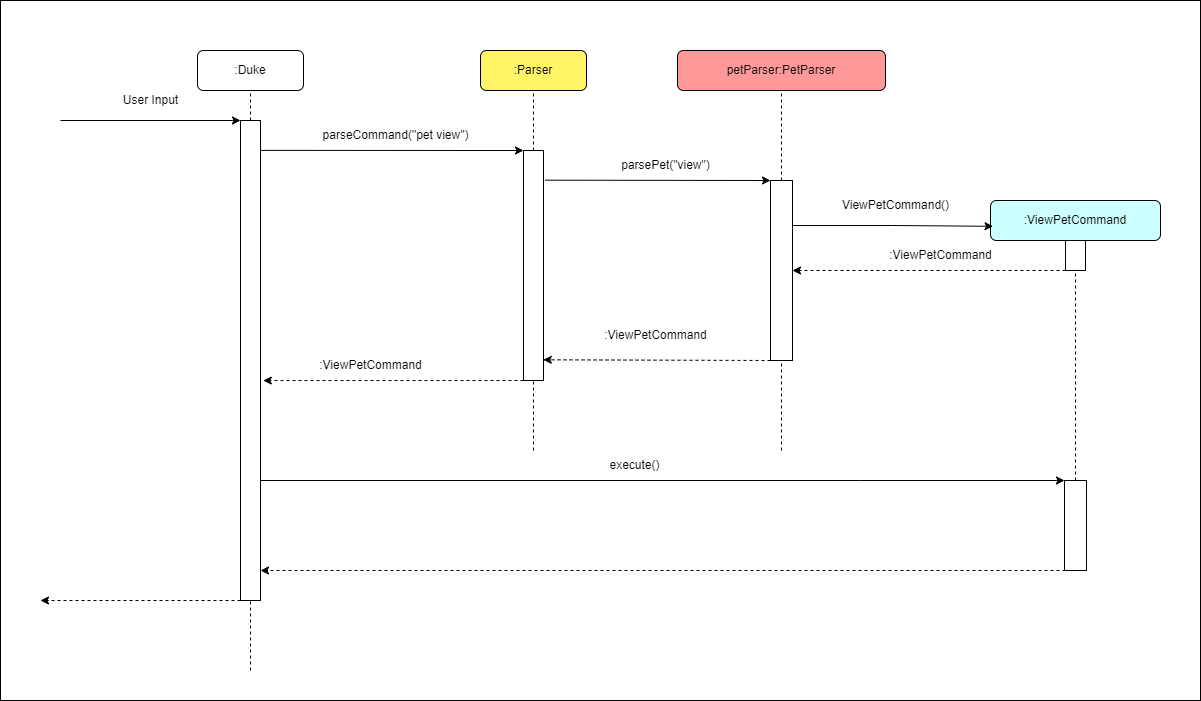

The diagram above was exported from draw.io. Its source (the exported page's mxGraphModel, read from the mxfile embedded in the PNG):
<mxGraphModel dx="1769" dy="518" grid="1" gridSize="10" guides="1" tooltips="1" connect="1" arrows="1" fold="1" page="1" pageScale="1" pageWidth="827" pageHeight="1169" math="0" shadow="0">
  <root>
    <mxCell id="0" />
    <mxCell id="1" parent="0" />
    <mxCell id="PPDtuFxUffW-Pc3WtW7n-125" value="" style="rounded=0;whiteSpace=wrap;html=1;" parent="1" vertex="1">
      <mxGeometry x="-420" y="30" width="1200" height="700" as="geometry" />
    </mxCell>
    <mxCell id="063TzQV-iATJEPMxxV99-1" value="petParser:PetParser" style="rounded=1;whiteSpace=wrap;html=1;fillColor=#FF9999;" parent="1" vertex="1">
      <mxGeometry x="257" y="80" width="208" height="40" as="geometry" />
    </mxCell>
    <mxCell id="063TzQV-iATJEPMxxV99-3" value=":ViewPetCommand" style="rounded=1;whiteSpace=wrap;html=1;fillColor=#CCFFFF;" parent="1" vertex="1">
      <mxGeometry x="570" y="230" width="170" height="40" as="geometry" />
    </mxCell>
    <mxCell id="063TzQV-iATJEPMxxV99-4" value=":Parser" style="rounded=1;whiteSpace=wrap;html=1;fillColor=#FFF566;" parent="1" vertex="1">
      <mxGeometry x="60" y="80" width="106" height="40" as="geometry" />
    </mxCell>
    <mxCell id="063TzQV-iATJEPMxxV99-12" value="" style="rounded=0;whiteSpace=wrap;html=1;" parent="1" vertex="1">
      <mxGeometry x="103" y="180" width="20" height="230" as="geometry" />
    </mxCell>
    <mxCell id="063TzQV-iATJEPMxxV99-13" value="" style="endArrow=none;dashed=1;html=1;rounded=0;entryX=0.5;entryY=1;entryDx=0;entryDy=0;" parent="1" target="063TzQV-iATJEPMxxV99-4" edge="1">
      <mxGeometry width="50" height="50" relative="1" as="geometry">
        <mxPoint x="113" y="180" as="sourcePoint" />
        <mxPoint x="180" y="360" as="targetPoint" />
      </mxGeometry>
    </mxCell>
    <mxCell id="063TzQV-iATJEPMxxV99-14" value="" style="endArrow=classic;html=1;rounded=0;entryX=0;entryY=0;entryDx=0;entryDy=0;exitX=0.945;exitY=0.071;exitDx=0;exitDy=0;exitPerimeter=0;" parent="1" target="063TzQV-iATJEPMxxV99-12" edge="1">
      <mxGeometry width="50" height="50" relative="1" as="geometry">
        <mxPoint x="-161.10000000000014" y="179.88" as="sourcePoint" />
        <mxPoint x="180" y="360" as="targetPoint" />
      </mxGeometry>
    </mxCell>
    <mxCell id="063TzQV-iATJEPMxxV99-15" value="parseCommand(&quot;pet view&quot;)" style="text;html=1;align=center;verticalAlign=middle;resizable=0;points=[];autosize=1;strokeColor=none;fillColor=none;" parent="1" vertex="1">
      <mxGeometry x="-110" y="150" width="170" height="30" as="geometry" />
    </mxCell>
    <mxCell id="063TzQV-iATJEPMxxV99-16" value="" style="endArrow=none;dashed=1;html=1;rounded=0;entryX=0.5;entryY=1;entryDx=0;entryDy=0;" parent="1" target="063TzQV-iATJEPMxxV99-1" edge="1">
      <mxGeometry width="50" height="50" relative="1" as="geometry">
        <mxPoint x="361" y="210" as="sourcePoint" />
        <mxPoint x="268" y="380" as="targetPoint" />
      </mxGeometry>
    </mxCell>
    <mxCell id="PPDtuFxUffW-Pc3WtW7n-93" style="edgeStyle=orthogonalEdgeStyle;rounded=0;orthogonalLoop=1;jettySize=auto;html=1;exitX=1;exitY=0.25;exitDx=0;exitDy=0;entryX=0.015;entryY=0.645;entryDx=0;entryDy=0;entryPerimeter=0;" parent="1" source="063TzQV-iATJEPMxxV99-17" target="063TzQV-iATJEPMxxV99-3" edge="1">
      <mxGeometry relative="1" as="geometry" />
    </mxCell>
    <mxCell id="063TzQV-iATJEPMxxV99-17" value="" style="rounded=0;whiteSpace=wrap;html=1;" parent="1" vertex="1">
      <mxGeometry x="350" y="210" width="22" height="180" as="geometry" />
    </mxCell>
    <mxCell id="063TzQV-iATJEPMxxV99-18" value="" style="endArrow=classic;html=1;rounded=0;entryX=0;entryY=0;entryDx=0;entryDy=0;exitX=1.075;exitY=0.129;exitDx=0;exitDy=0;exitPerimeter=0;" parent="1" source="063TzQV-iATJEPMxxV99-12" target="063TzQV-iATJEPMxxV99-17" edge="1">
      <mxGeometry width="50" height="50" relative="1" as="geometry">
        <mxPoint x="300" y="350" as="sourcePoint" />
        <mxPoint x="350" y="300" as="targetPoint" />
      </mxGeometry>
    </mxCell>
    <mxCell id="063TzQV-iATJEPMxxV99-19" value="parsePet(&quot;view&quot;)" style="text;html=1;align=center;verticalAlign=middle;resizable=0;points=[];autosize=1;strokeColor=none;fillColor=none;" parent="1" vertex="1">
      <mxGeometry x="190" y="180" width="110" height="30" as="geometry" />
    </mxCell>
    <mxCell id="063TzQV-iATJEPMxxV99-21" value="" style="rounded=0;whiteSpace=wrap;html=1;" parent="1" vertex="1">
      <mxGeometry x="645" y="270" width="20" height="30" as="geometry" />
    </mxCell>
    <mxCell id="063TzQV-iATJEPMxxV99-24" value="ViewPetCommand()" style="text;html=1;align=center;verticalAlign=middle;resizable=0;points=[];autosize=1;strokeColor=none;fillColor=none;" parent="1" vertex="1">
      <mxGeometry x="400" y="220" width="150" height="30" as="geometry" />
    </mxCell>
    <mxCell id="063TzQV-iATJEPMxxV99-25" value="" style="endArrow=classic;html=1;rounded=0;exitX=0;exitY=1;exitDx=0;exitDy=0;entryX=1;entryY=0.5;entryDx=0;entryDy=0;dashed=1;" parent="1" source="063TzQV-iATJEPMxxV99-21" target="063TzQV-iATJEPMxxV99-17" edge="1">
      <mxGeometry width="50" height="50" relative="1" as="geometry">
        <mxPoint x="290" y="310" as="sourcePoint" />
        <mxPoint x="340" y="260" as="targetPoint" />
      </mxGeometry>
    </mxCell>
    <mxCell id="063TzQV-iATJEPMxxV99-26" value="" style="endArrow=classic;html=1;rounded=0;dashed=1;exitX=0;exitY=1;exitDx=0;exitDy=0;entryX=0.989;entryY=0.91;entryDx=0;entryDy=0;entryPerimeter=0;" parent="1" source="063TzQV-iATJEPMxxV99-17" target="063TzQV-iATJEPMxxV99-12" edge="1">
      <mxGeometry width="50" height="50" relative="1" as="geometry">
        <mxPoint x="160" y="360" as="sourcePoint" />
        <mxPoint x="210" y="310" as="targetPoint" />
      </mxGeometry>
    </mxCell>
    <mxCell id="063TzQV-iATJEPMxxV99-27" value="" style="endArrow=classic;html=1;rounded=0;dashed=1;exitX=0;exitY=1;exitDx=0;exitDy=0;entryX=1.139;entryY=0.893;entryDx=0;entryDy=0;entryPerimeter=0;" parent="1" source="063TzQV-iATJEPMxxV99-12" edge="1">
      <mxGeometry width="50" height="50" relative="1" as="geometry">
        <mxPoint x="-10" y="360" as="sourcePoint" />
        <mxPoint x="-157.22000000000003" y="410.03999999999996" as="targetPoint" />
      </mxGeometry>
    </mxCell>
    <mxCell id="063TzQV-iATJEPMxxV99-34" value="" style="endArrow=none;dashed=1;html=1;rounded=0;entryX=0.5;entryY=1;entryDx=0;entryDy=0;" parent="1" target="063TzQV-iATJEPMxxV99-12" edge="1">
      <mxGeometry width="50" height="50" relative="1" as="geometry">
        <mxPoint x="113" y="480" as="sourcePoint" />
        <mxPoint x="80" y="400" as="targetPoint" />
      </mxGeometry>
    </mxCell>
    <mxCell id="063TzQV-iATJEPMxxV99-35" value="" style="endArrow=none;dashed=1;html=1;rounded=0;entryX=0.5;entryY=1;entryDx=0;entryDy=0;" parent="1" target="063TzQV-iATJEPMxxV99-17" edge="1">
      <mxGeometry width="50" height="50" relative="1" as="geometry">
        <mxPoint x="361" y="480" as="sourcePoint" />
        <mxPoint x="80" y="400" as="targetPoint" />
      </mxGeometry>
    </mxCell>
    <mxCell id="PPDtuFxUffW-Pc3WtW7n-111" style="edgeStyle=orthogonalEdgeStyle;rounded=0;orthogonalLoop=1;jettySize=auto;html=1;exitX=1;exitY=0.75;exitDx=0;exitDy=0;shadow=0;entryX=0;entryY=0;entryDx=0;entryDy=0;" parent="1" source="PPDtuFxUffW-Pc3WtW7n-95" target="PPDtuFxUffW-Pc3WtW7n-108" edge="1">
      <mxGeometry relative="1" as="geometry">
        <mxPoint x="640" y="530" as="targetPoint" />
        <Array as="points">
          <mxPoint x="440" y="510" />
          <mxPoint x="440" y="510" />
        </Array>
      </mxGeometry>
    </mxCell>
    <mxCell id="PPDtuFxUffW-Pc3WtW7n-95" value="" style="rounded=0;whiteSpace=wrap;html=1;" parent="1" vertex="1">
      <mxGeometry x="-180" y="150" width="20" height="480" as="geometry" />
    </mxCell>
    <mxCell id="PPDtuFxUffW-Pc3WtW7n-96" value=":Duke" style="rounded=1;whiteSpace=wrap;html=1;" parent="1" vertex="1">
      <mxGeometry x="-223" y="80" width="106" height="40" as="geometry" />
    </mxCell>
    <mxCell id="PPDtuFxUffW-Pc3WtW7n-106" value="" style="endArrow=none;dashed=1;html=1;rounded=0;shadow=0;entryX=0.5;entryY=1;entryDx=0;entryDy=0;exitX=0.5;exitY=0;exitDx=0;exitDy=0;" parent="1" source="PPDtuFxUffW-Pc3WtW7n-95" target="PPDtuFxUffW-Pc3WtW7n-96" edge="1">
      <mxGeometry width="50" height="50" relative="1" as="geometry">
        <mxPoint x="-50" y="300" as="sourcePoint" />
        <mxPoint y="250" as="targetPoint" />
      </mxGeometry>
    </mxCell>
    <mxCell id="PPDtuFxUffW-Pc3WtW7n-107" value="" style="endArrow=none;dashed=1;html=1;rounded=0;shadow=0;entryX=0.5;entryY=1;entryDx=0;entryDy=0;startArrow=none;" parent="1" source="PPDtuFxUffW-Pc3WtW7n-108" target="063TzQV-iATJEPMxxV99-21" edge="1">
      <mxGeometry width="50" height="50" relative="1" as="geometry">
        <mxPoint x="655" y="690" as="sourcePoint" />
        <mxPoint x="560" y="430" as="targetPoint" />
      </mxGeometry>
    </mxCell>
    <mxCell id="PPDtuFxUffW-Pc3WtW7n-108" value="" style="rounded=0;whiteSpace=wrap;html=1;" parent="1" vertex="1">
      <mxGeometry x="644" y="510" width="22" height="90" as="geometry" />
    </mxCell>
    <mxCell id="PPDtuFxUffW-Pc3WtW7n-113" value="execute()" style="text;html=1;align=center;verticalAlign=middle;resizable=0;points=[];autosize=1;strokeColor=none;fillColor=none;" parent="1" vertex="1">
      <mxGeometry x="179" y="480" width="70" height="30" as="geometry" />
    </mxCell>
    <mxCell id="PPDtuFxUffW-Pc3WtW7n-115" value="" style="endArrow=classic;html=1;rounded=0;exitX=0;exitY=1;exitDx=0;exitDy=0;dashed=1;" parent="1" edge="1">
      <mxGeometry width="50" height="50" relative="1" as="geometry">
        <mxPoint x="645" y="600" as="sourcePoint" />
        <mxPoint x="-160" y="600" as="targetPoint" />
      </mxGeometry>
    </mxCell>
    <mxCell id="PPDtuFxUffW-Pc3WtW7n-116" value=":ViewPetCommand" style="text;html=1;align=center;verticalAlign=middle;resizable=0;points=[];autosize=1;strokeColor=none;fillColor=none;" parent="1" vertex="1">
      <mxGeometry x="445" y="270" width="150" height="30" as="geometry" />
    </mxCell>
    <mxCell id="PPDtuFxUffW-Pc3WtW7n-117" value="" style="endArrow=classic;html=1;rounded=0;shadow=0;" parent="1" edge="1">
      <mxGeometry width="50" height="50" relative="1" as="geometry">
        <mxPoint x="-360" y="150" as="sourcePoint" />
        <mxPoint x="-180" y="150" as="targetPoint" />
      </mxGeometry>
    </mxCell>
    <mxCell id="PPDtuFxUffW-Pc3WtW7n-123" value="User Input" style="text;html=1;align=center;verticalAlign=middle;resizable=0;points=[];autosize=1;strokeColor=none;fillColor=none;" parent="1" vertex="1">
      <mxGeometry x="-310" y="115" width="80" height="30" as="geometry" />
    </mxCell>
    <mxCell id="PPDtuFxUffW-Pc3WtW7n-126" value="" style="endArrow=none;dashed=1;html=1;rounded=0;entryX=0.5;entryY=1;entryDx=0;entryDy=0;" parent="1" target="PPDtuFxUffW-Pc3WtW7n-95" edge="1">
      <mxGeometry width="50" height="50" relative="1" as="geometry">
        <mxPoint x="-170" y="700" as="sourcePoint" />
        <mxPoint x="123" y="420" as="targetPoint" />
      </mxGeometry>
    </mxCell>
    <mxCell id="PPDtuFxUffW-Pc3WtW7n-127" value="" style="endArrow=classic;html=1;rounded=0;exitX=0;exitY=1;exitDx=0;exitDy=0;dashed=1;" parent="1" edge="1">
      <mxGeometry width="50" height="50" relative="1" as="geometry">
        <mxPoint x="-180" y="630" as="sourcePoint" />
        <mxPoint x="-380" y="630" as="targetPoint" />
      </mxGeometry>
    </mxCell>
    <mxCell id="QZVEzNiivoye5eegJ4Hf-1" value=":ViewPetCommand" style="text;html=1;align=center;verticalAlign=middle;resizable=0;points=[];autosize=1;strokeColor=none;fillColor=none;" parent="1" vertex="1">
      <mxGeometry x="160" y="350" width="150" height="30" as="geometry" />
    </mxCell>
    <mxCell id="QZVEzNiivoye5eegJ4Hf-2" value=":ViewPetCommand" style="text;html=1;align=center;verticalAlign=middle;resizable=0;points=[];autosize=1;strokeColor=none;fillColor=none;" parent="1" vertex="1">
      <mxGeometry x="-115" y="380" width="130" height="30" as="geometry" />
    </mxCell>
  </root>
</mxGraphModel>